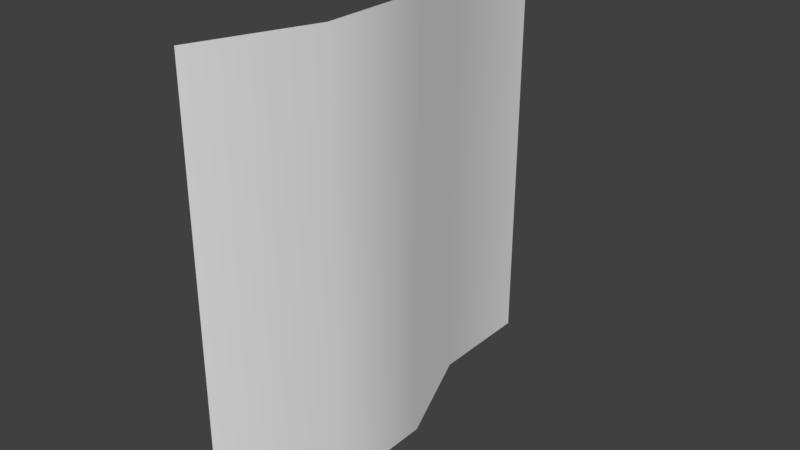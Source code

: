 # Source: Wall_Back.blend  (saved by Blender 2.78.0; exported with 4.5.12 LTS)
import bpy
from mathutils import Matrix  # noqa: F401  (used for matrix-valued properties, if any)

bpy.ops.wm.read_factory_settings(use_empty=True)
scene = bpy.context.scene
scene.name = 'Scene'

# ---- collections
col_collection_1 = bpy.data.collections.new('Collection 1'); scene.collection.children.link(col_collection_1)

# ---- world
world_world = bpy.data.worlds.new('World'); scene.world = world_world
world_world.color = (0.05088, 0.05088, 0.05088)
world_world.use_sun_shadow = False
world_world.sun_shadow_jitter_overblur = 0.0
world_world.cycles.sampling_method = 'MANUAL'

# ---- meshes
me_plane_001 = bpy.data.meshes.new('Plane.001')
me_plane_001.from_pydata([(-2.147, -2.147, 0.0), (2.147, -2.147, 0.0), (-2.147, 2.147, 0.0), (2.147, 2.147, 0.0), (-2.147, 0.0, 0.4231), (0.0, -2.147, 0.0), (2.147, 0.0, 0.4231), (0.0, 2.147, 0.0), (3.194e-08, 0.0, 0.4231), (-2.147, -1.073, 0.4231), (1.073, -2.147, 0.0), (2.147, 1.073, 0.0), (-1.073, 2.147, 0.0), (-2.147, 1.073, 0.0), (-1.073, -2.147, 0.0), (2.147, -1.073, 0.4231), (1.073, 2.147, 0.0), (0.0, 1.073, 0.0), (3.194e-08, -1.073, 0.4231), (-1.073, 0.0, 0.4231), (1.073, 0.0, 0.4231), (1.073, -1.073, 0.4231), (-1.073, -1.073, 0.4231), (-1.073, 1.073, 0.0), (1.073, 1.073, 0.0)], [], [(24, 11, 3, 16), (23, 17, 7, 12), (22, 18, 8, 19), (21, 15, 6, 20), (18, 21, 20, 8), (5, 10, 21, 18), (10, 1, 15, 21), (9, 22, 19, 4), (0, 14, 22, 9), (14, 5, 18, 22), (13, 23, 12, 2), (4, 19, 23, 13), (19, 8, 17, 23), (17, 24, 16, 7), (8, 20, 24, 17), (20, 6, 11, 24)])
me_plane_001.polygons.foreach_set('use_smooth', [True] * 16)
_uv = me_plane_001.uv_layers.new(name='UVMap')
_uv.uv.foreach_set('vector', [0.3146, 0.936, 0.3146, 0.9974, 0.2532, 0.9974, 0.2532, 0.936, 0.3146, 0.8132, 0.3146, 0.8746, 0.2532, 0.8746, 0.2532, 0.8132, 0.4374, 0.8132, 0.4374, 0.8746, 0.376, 0.8746, 0.376, 0.8132, 0.4374, 0.936, 0.4374, 0.9974, 0.376, 0.9974, 0.376, 0.936, 0.4374, 0.8746, 0.4374, 0.936, 0.376, 0.936, 0.376, 0.8746, 0.4988, 0.8746, 0.4988, 0.936, 0.4374, 0.936, 0.4374, 0.8746, 0.4988, 0.936, 0.4988, 0.9974, 0.4374, 0.9974, 0.4374, 0.936, 0.4374, 0.7518, 0.4374, 0.8132, 0.376, 0.8132, 0.376, 0.7518, 0.4988, 0.7518, 0.4988, 0.8132, 0.4374, 0.8132, 0.4374, 0.7518, 0.4988, 0.8132, 0.4988, 0.8746, 0.4374, 0.8746, 0.4374, 0.8132, 0.3146, 0.7518, 0.3146, 0.8132, 0.2532, 0.8132, 0.2532, 0.7518, 0.376, 0.7518, 0.376, 0.8132, 0.3146, 0.8132, 0.3146, 0.7518, 0.376, 0.8132, 0.376, 0.8746, 0.3146, 0.8746, 0.3146, 0.8132, 0.3146, 0.8746, 0.3146, 0.936, 0.2532, 0.936, 0.2532, 0.8746, 0.376, 0.8746, 0.376, 0.936, 0.3146, 0.936, 0.3146, 0.8746, 0.376, 0.936, 0.376, 0.9974, 0.3146, 0.9974, 0.3146, 0.936])
me_plane_001.use_remesh_preserve_volume = False
me_plane_001.use_remesh_preserve_attributes = False
me_plane_001.use_mirror_vertex_groups = False
me_plane_001.update()

# ---- objects
ob_plane = bpy.data.objects.new('Plane', me_plane_001)

# ---- transforms, parenting, visibility, modifiers, constraints
ob_plane.location = (0.0, 0.0, 0.0)
ob_plane.rotation_euler = (-0.0, 1.571, 0.0)
ob_plane.lineart.crease_threshold = 0.0

# ---- collection membership
col_collection_1.objects.link(ob_plane)

# ---- scene / render settings (as saved in the file)
scene.frame_start = 1; scene.frame_end = 250; scene.frame_set(1)
scene.render.engine = 'BLENDER_EEVEE_NEXT'
scene.render.resolution_percentage = 50
scene.render.dither_intensity = 0.0
scene.cycles.use_denoising = False
scene.cycles.samples = 128
scene.cycles.sampling_pattern = 'TABULATED_SOBOL'
scene.cycles.light_sampling_threshold = 0.0
scene.cycles.use_adaptive_sampling = False
scene.cycles.use_light_tree = False
scene.cycles.blur_glossy = 0.0
scene.cycles.sample_clamp_indirect = 0.0
scene.view_settings.view_transform = 'Standard'
bpy.context.view_layer.update()

# ---- added for rendering (the .blend has no active camera and no usable light): camera, sun
cam_auto = bpy.data.cameras.new('AutoCamera')
cam_auto.lens = 50.0
cam_auto.sensor_width = 36.0
cam_auto.clip_end = 1000.0
ob_auto_camera = bpy.data.objects.new('AutoCamera', cam_auto)
scene.collection.objects.link(ob_auto_camera)
ob_auto_camera.location = (5.84365, -6.75852, 4.50568)
ob_auto_camera.rotation_euler = (1.09748, -7.21219e-08, 0.694738)
scene.camera = ob_auto_camera
light_auto_sun = bpy.data.lights.new('AutoSun', 'SUN')
light_auto_sun.energy = 3.0
light_auto_sun.angle = 0.0523599
ob_auto_sun = bpy.data.objects.new('AutoSun', light_auto_sun)
scene.collection.objects.link(ob_auto_sun)
ob_auto_sun.rotation_euler = (0.872665, 0.174533, 0.523599)
bpy.context.view_layer.update()
